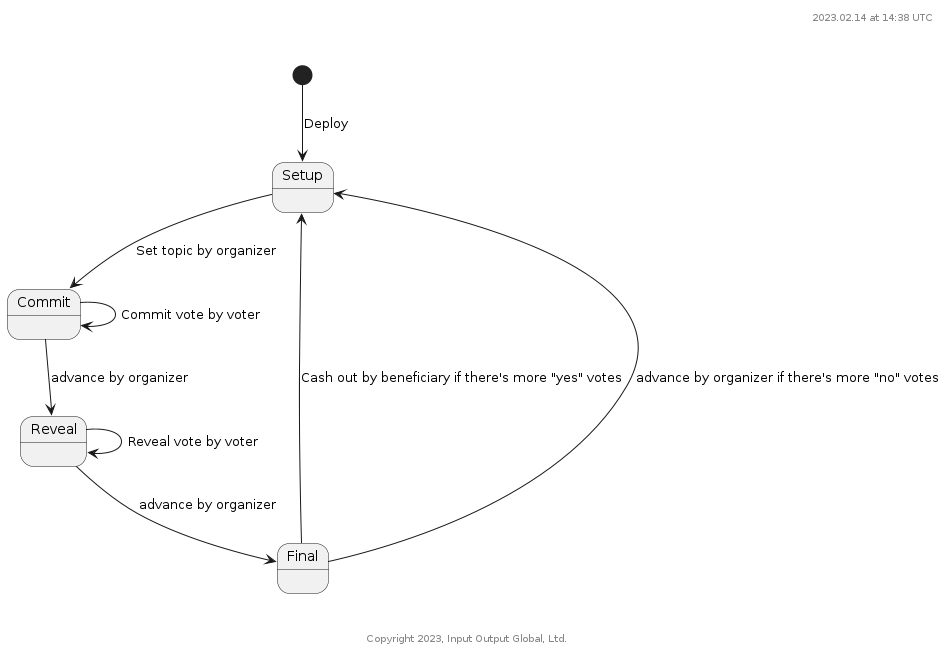

The diagram above was rendered by PlantUML. Its source (embedded in the PNG):
@startuml

header %filename()\n%date("yyyy.MM.dd' at 'HH:mm z")\n\n\n

footer \n\n\nCopyright %date("yyyy"), Input Output Global, Ltd.

[*] --> Setup : Deploy
Setup --> Commit : Set topic by organizer
Commit --> Commit : Commit vote by voter
Commit --> Reveal : advance by organizer
Reveal --> Reveal : Reveal vote by voter
Reveal --> Final : advance by organizer
Final --> Setup : Cash out by beneficiary if there's more "yes" votes
Final --> Setup : advance by organizer if there's more "no" votes

@enduml